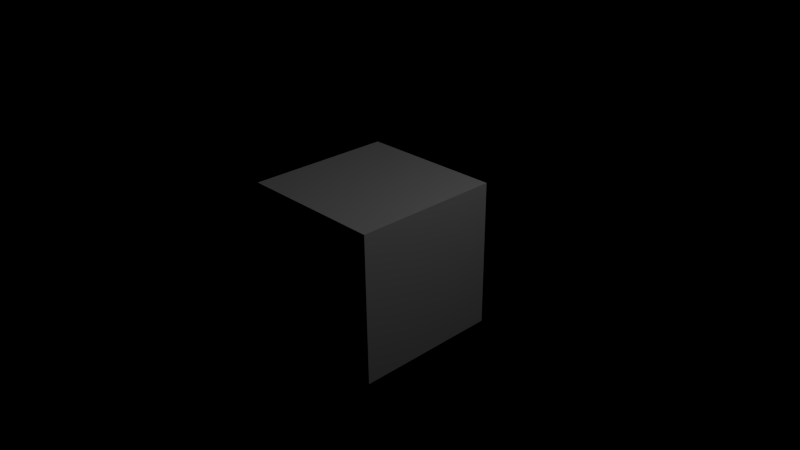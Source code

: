 # Source: skyNight.blend  (saved by Blender 2.72.0; exported with 4.5.12 LTS)
import bpy
from mathutils import Matrix  # noqa: F401  (used for matrix-valued properties, if any)

bpy.ops.wm.read_factory_settings(use_empty=True)
scene = bpy.context.scene
scene.name = 'Scene'

# ---- collections
col_collection_1 = bpy.data.collections.new('Collection 1'); scene.collection.children.link(col_collection_1)

# ---- materials (node trees are filled in below, after node groups)
mat_material = bpy.data.materials.new('Material')
mat_material.alpha_threshold = 0.0
mat_material.roughness = 0.5
mat_material.line_color = (0.0, 0.0, 0.0, 1.0)

# ---- material node trees

# ---- world
world_myworldnight = bpy.data.worlds.new('myWorldNight'); scene.world = world_myworldnight
world_myworldnight.use_nodes = True; world_myworldnight.node_tree.nodes.clear()
_N = world_myworldnight.node_tree.nodes; _L = world_myworldnight.node_tree.links
n0 = _N.new('ShaderNodeOutputWorld'); n0.name = 'World Output'; n0.location = (300, 300)
n1 = _N.new('ShaderNodeBackground'); n1.name = 'Background'; n1.location = (10, 300)
n1.inputs[0].default_value = (0.0, 0.0, 0.0, 1.0)
_L.new(n1.outputs[0], n0.inputs[0])
n0.is_active_output = True
world_myworldnight.use_sun_shadow = False
world_myworldnight.sun_shadow_jitter_overblur = 0.0
world_myworldnight.cycles.sampling_method = 'MANUAL'
world_myworldnight.cycles.sample_map_resolution = 256

# ---- cameras
cam_camera = bpy.data.cameras.new('Camera')
cam_camera.clip_end = 100.0
cam_camera.lens = 35.0
cam_camera.sensor_width = 32.0
cam_camera.sensor_height = 18.0
cam_camera.ortho_scale = 7.314
cam_camera.dof.focus_distance = 0.0

# ---- lights
light_lamp = bpy.data.lights.new('Lamp', 'POINT')
light_lamp.transmission_factor = 0.0
light_lamp.cutoff_distance = 30.0
light_lamp.energy = 100.0
light_lamp.shadow_buffer_clip_start = 1.001
light_lamp.shadow_soft_size = 0.1
light_lamp.shadow_maximum_resolution = 0.006
light_lamp.use_absolute_resolution = True
light_lamp.cycles.use_multiple_importance_sampling = False

# ---- meshes
me_cube = bpy.data.meshes.new('Cube')
me_cube.from_pydata([(1.0, 1.0, -1.0), (1.0, -1.0, -1.0), (-1.0, -1.0, -1.0), (-1.0, 1.0, -1.0), (1.0, 1.0, 1.0), (1.0, -1.0, 1.0), (-1.0, -1.0, 1.0), (-1.0, 1.0, 1.0)], [], [(0, 1, 2, 3), (4, 7, 6, 5), (0, 4, 5, 1), (1, 5, 6, 2), (2, 6, 7, 3), (4, 0, 3, 7)])
me_cube.materials.append(mat_material)
me_cube.use_remesh_preserve_volume = False
me_cube.use_remesh_preserve_attributes = False
me_cube.use_mirror_vertex_groups = False
me_cube.update()

# ---- objects
ob_cube = bpy.data.objects.new('Cube', me_cube)
ob_lamp = bpy.data.objects.new('Lamp', light_lamp)
ob_camera = bpy.data.objects.new('Camera', cam_camera)

# ---- transforms, parenting, visibility, modifiers, constraints
ob_cube.location = (0.0, 0.0, 0.0)
ob_cube.lock_rotations_4d = False
ob_cube.empty_display_type = 'ARROWS'
ob_cube.lineart.crease_threshold = 0.0
ob_lamp.location = (4.076, 1.005, 5.904)
ob_lamp.rotation_euler = (0.6503, 0.05522, 1.866)
ob_lamp.lock_rotations_4d = False
ob_lamp.empty_display_type = 'ARROWS'
ob_lamp.color = (0.0, 0.0, 0.0, 0.0)
ob_lamp.lineart.crease_threshold = 0.0
ob_camera.location = (7.481, -6.508, 5.344)
ob_camera.rotation_euler = (1.109, 0.01082, 0.8149)
ob_camera.lock_rotations_4d = False
ob_camera.empty_display_type = 'ARROWS'
ob_camera.color = (0.0, 0.0, 0.0, 0.0)
ob_camera.display_type = 'WIRE'
ob_camera.lineart.crease_threshold = 0.0

# ---- collection membership
col_collection_1.objects.link(ob_cube)
col_collection_1.objects.link(ob_lamp)
col_collection_1.objects.link(ob_camera)

# ---- scene / render settings (as saved in the file)
scene.camera = ob_camera
scene.frame_start = 1; scene.frame_end = 250; scene.frame_set(1)
scene.render.engine = 'CYCLES'
scene.render.resolution_percentage = 50
scene.render.dither_intensity = 0.0
scene.cycles.use_denoising = False
scene.cycles.samples = 10
scene.cycles.sampling_pattern = 'TABULATED_SOBOL'
scene.cycles.light_sampling_threshold = 0.0
scene.cycles.use_adaptive_sampling = False
scene.cycles.use_light_tree = False
scene.cycles.blur_glossy = 0.0
scene.cycles.pixel_filter_type = 'GAUSSIAN'
scene.cycles.sample_clamp_indirect = 0.0
scene.view_settings.view_transform = 'Standard'
bpy.context.view_layer.update()
